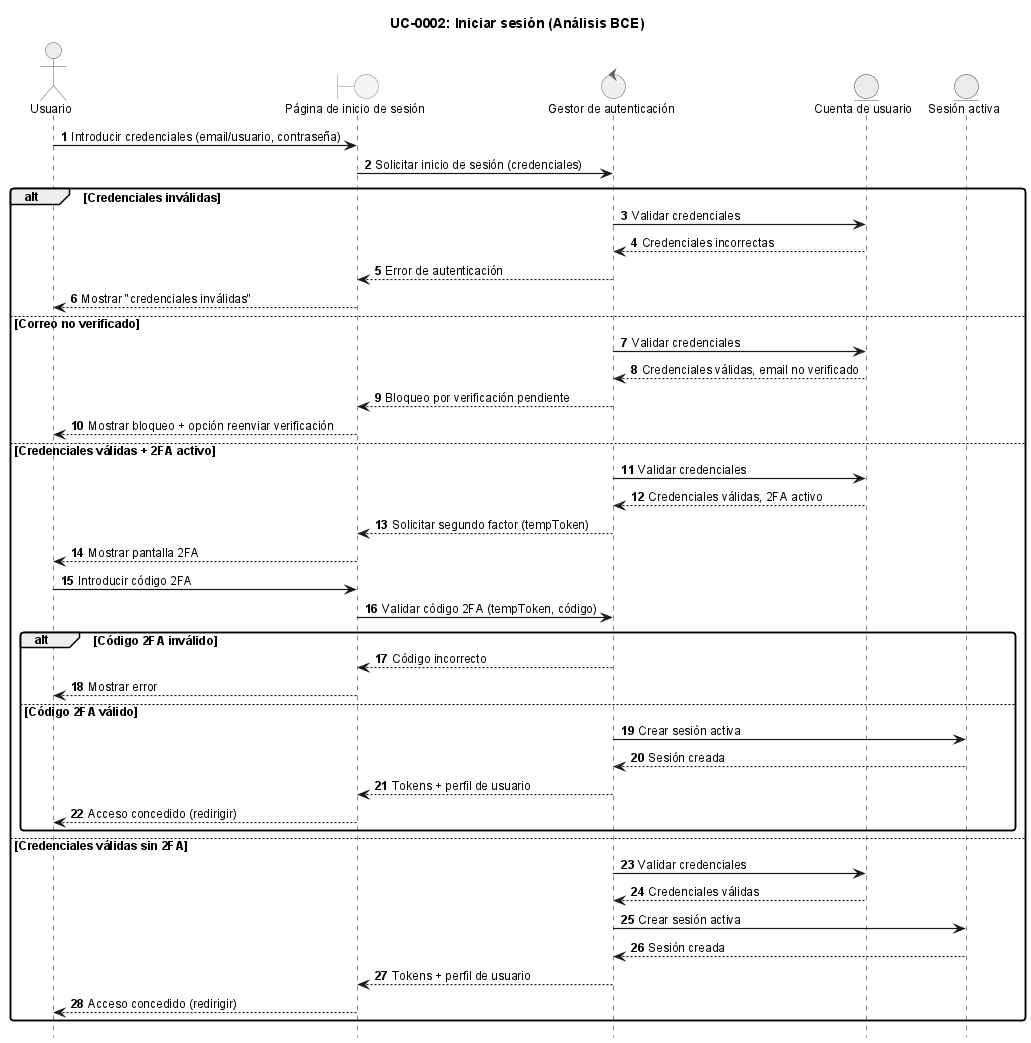

The diagram above was rendered by PlantUML. Its source (embedded in the PNG):
@startuml
!include ../_sequence-style.puml

title UC-0002: Iniciar sesión (Análisis BCE)

actor "Usuario" as user
boundary "Página de inicio de sesión" as ui
control "Gestor de autenticación" as ctrl
entity "Cuenta de usuario" as account
entity "Sesión activa" as session

user -> ui: Introducir credenciales (email/usuario, contraseña)
ui -> ctrl: Solicitar inicio de sesión (credenciales)

alt Credenciales inválidas
    ctrl -> account: Validar credenciales
    account --> ctrl: Credenciales incorrectas
    ctrl --> ui: Error de autenticación
    ui --> user: Mostrar "credenciales inválidas"
else Correo no verificado
    ctrl -> account: Validar credenciales
    account --> ctrl: Credenciales válidas, email no verificado
    ctrl --> ui: Bloqueo por verificación pendiente
    ui --> user: Mostrar bloqueo + opción reenviar verificación
else Credenciales válidas + 2FA activo
    ctrl -> account: Validar credenciales
    account --> ctrl: Credenciales válidas, 2FA activo
    ctrl --> ui: Solicitar segundo factor (tempToken)
    ui --> user: Mostrar pantalla 2FA
    user -> ui: Introducir código 2FA
    ui -> ctrl: Validar código 2FA (tempToken, código)
    alt Código 2FA inválido
        ctrl --> ui: Código incorrecto
        ui --> user: Mostrar error
    else Código 2FA válido
        ctrl -> session: Crear sesión activa
        session --> ctrl: Sesión creada
        ctrl --> ui: Tokens + perfil de usuario
        ui --> user: Acceso concedido (redirigir)
    end
else Credenciales válidas sin 2FA
    ctrl -> account: Validar credenciales
    account --> ctrl: Credenciales válidas
    ctrl -> session: Crear sesión activa
    session --> ctrl: Sesión creada
    ctrl --> ui: Tokens + perfil de usuario
    ui --> user: Acceso concedido (redirigir)
end

@enduml